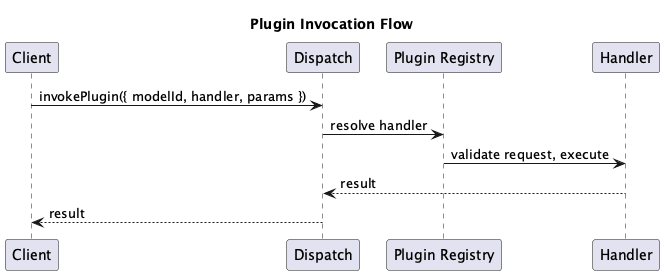

The diagram above was rendered by PlantUML. Its source (embedded in the PNG):
@startuml
title Plugin Invocation Flow

participant "Client" as Client
participant "Dispatch" as Dispatch
participant "Plugin Registry" as PluginReg
participant "Handler" as Handler

Client -> Dispatch : invokePlugin({ modelId, handler, params })
Dispatch -> PluginReg : resolve handler
PluginReg -> Handler : validate request, execute
Handler --> Dispatch : result
Dispatch --> Client : result

@enduml